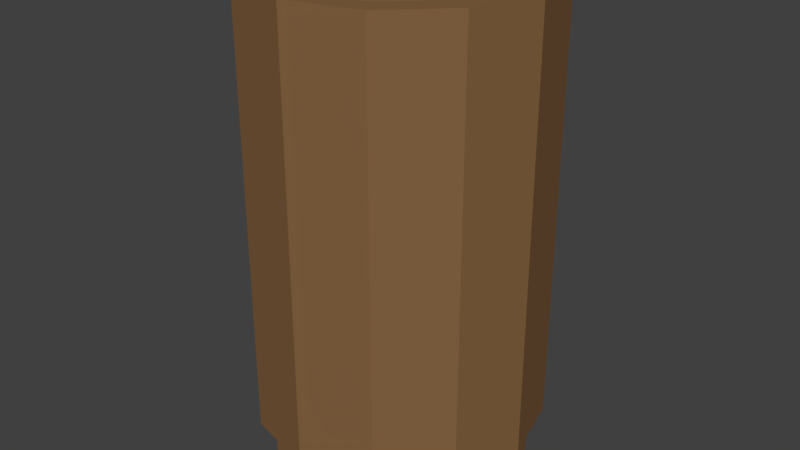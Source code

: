 # Source: M_LLEIMER_05.blend  (saved by Blender 2.79.0; exported with 4.5.12 LTS)
import bpy
from mathutils import Matrix  # noqa: F401  (used for matrix-valued properties, if any)

bpy.ops.wm.read_factory_settings(use_empty=True)
scene = bpy.context.scene
scene.name = 'Scene'

# ---- collections
col_collection_1 = bpy.data.collections.new('Collection 1'); scene.collection.children.link(col_collection_1)

# ---- materials (node trees are filled in below, after node groups)
mat_material_001 = bpy.data.materials.new('Material.001')
mat_material_001.alpha_threshold = 0.0
mat_material_001.use_transparent_shadow = False
mat_material_001.diffuse_color = (0.233, 0.1244, 0.0533, 1.0)
mat_material_001.roughness = 0.5

# ---- material node trees

# ---- world
world_world = bpy.data.worlds.new('World'); scene.world = world_world
world_world.color = (0.05088, 0.05088, 0.05088)
world_world.use_sun_shadow = False
world_world.sun_shadow_jitter_overblur = 0.0
world_world.cycles.sampling_method = 'MANUAL'

# ---- meshes
me_cylinder = bpy.data.meshes.new('Cylinder')
me_cylinder.from_pydata([(0.0, 1.0, -1.0), (0.0, 1.0, 2.037), (0.5, 0.866, -1.0), (0.5, 0.866, 2.037), (0.866, 0.5, -1.0), (0.866, 0.5, 2.037), (1.0, -4.371e-08, -1.0), (1.0, -4.371e-08, 2.037), (0.866, -0.5, -1.0), (0.866, -0.5, 2.037), (0.5, -0.866, -1.0), (0.5, -0.866, 2.037), (1.51e-07, -1.0, -1.0), (1.51e-07, -1.0, 2.037), (-0.5, -0.866, -1.0), (-0.5, -0.866, 2.037), (-0.866, -0.5, -1.0), (-0.866, -0.5, 2.037), (-1.0, -4.649e-07, -1.0), (-1.0, -4.649e-07, 2.037), (-0.866, 0.5, -1.0), (-0.866, 0.5, 2.037), (-0.5, 0.866, -1.0), (-0.5, 0.866, 2.037), (0.4209, 0.729, 2.037), (-1.572e-09, 0.8418, 2.037), (0.729, 0.4209, 2.037), (0.8418, -5.88e-08, 2.037), (0.729, -0.4209, 2.037), (0.4209, -0.729, 2.037), (1.255e-07, -0.8418, 2.037), (-0.4209, -0.729, 2.037), (-0.729, -0.4209, 2.037), (-0.8418, -4.134e-07, 2.037), (-0.729, 0.4209, 2.037), (-0.4209, 0.729, 2.037), (0.4209, 0.729, -0.7546), (-1.108e-07, 0.8418, -0.7546), (0.729, 0.4209, -0.7546), (0.8418, -5.88e-08, -0.7546), (0.729, -0.4209, -0.7546), (0.4209, -0.729, -0.7546), (1.634e-08, -0.8418, -0.7546), (-0.4209, -0.729, -0.7546), (-0.729, -0.4209, -0.7546), (-0.8418, -4.134e-07, -0.7546), (-0.729, 0.4209, -0.7546), (-0.4209, 0.729, -0.7546), (-1.035e-09, 0.8958, -1.0), (0.4479, 0.7758, -1.0), (0.7758, 0.4479, -1.0), (0.8958, -5.365e-08, -1.0), (0.7758, -0.4479, -1.0), (0.4479, -0.7758, -1.0), (1.342e-07, -0.8958, -1.0), (-0.4479, -0.7758, -1.0), (-0.7758, -0.4479, -1.0), (-0.8958, -4.31e-07, -1.0), (-0.7758, 0.4479, -1.0), (-0.4479, 0.7758, -1.0), (-1.979e-08, 0.8958, -1.379), (0.4479, 0.7758, -1.379), (0.7758, 0.4479, -1.379), (0.8958, -5.365e-08, -1.379), (0.7758, -0.4479, -1.379), (0.4479, -0.7758, -1.379), (1.155e-07, -0.8958, -1.379), (-0.4479, -0.7758, -1.379), (-0.7758, -0.4479, -1.379), (-0.8958, -4.31e-07, -1.379), (-0.7758, 0.4479, -1.379), (-0.4479, 0.7758, -1.379)], [], [(0, 1, 3, 2), (2, 3, 5, 4), (4, 5, 7, 6), (6, 7, 9, 8), (8, 9, 11, 10), (10, 11, 13, 12), (12, 13, 15, 14), (14, 15, 17, 16), (16, 17, 19, 18), (18, 19, 21, 20), (1, 23, 35, 25), (20, 21, 23, 22), (22, 23, 1, 0), (16, 18, 57, 56), (31, 30, 42, 43), (3, 1, 25, 24), (7, 5, 26, 27), (23, 21, 34, 35), (5, 3, 24, 26), (21, 19, 33, 34), (19, 17, 32, 33), (17, 15, 31, 32), (15, 13, 30, 31), (13, 11, 29, 30), (11, 9, 28, 29), (9, 7, 27, 28), (36, 37, 47, 46, 45, 44, 43, 42, 41, 40, 39, 38), (28, 27, 39, 40), (35, 34, 46, 47), (24, 25, 37, 36), (32, 31, 43, 44), (29, 28, 40, 41), (25, 35, 47, 37), (26, 24, 36, 38), (33, 32, 44, 45), (30, 29, 41, 42), (27, 26, 38, 39), (34, 33, 45, 46), (50, 51, 63, 62), (14, 16, 56, 55), (12, 14, 55, 54), (10, 12, 54, 53), (8, 10, 53, 52), (6, 8, 52, 51), (22, 0, 48, 59), (0, 2, 49, 48), (4, 6, 51, 50), (20, 22, 59, 58), (2, 4, 50, 49), (18, 20, 58, 57), (60, 61, 62, 63, 64, 65, 66, 67, 68, 69, 70, 71), (57, 58, 70, 69), (54, 55, 67, 66), (51, 52, 64, 63), (58, 59, 71, 70), (48, 49, 61, 60), (55, 56, 68, 67), (52, 53, 65, 64), (59, 48, 60, 71), (49, 50, 62, 61), (56, 57, 69, 68), (53, 54, 66, 65)])
me_cylinder.materials.append(mat_material_001)
me_cylinder.use_remesh_preserve_volume = False
me_cylinder.use_remesh_preserve_attributes = False
me_cylinder.use_mirror_vertex_groups = False
me_cylinder.update()

# ---- objects
ob_cylinder = bpy.data.objects.new('Cylinder', me_cylinder)

# ---- transforms, parenting, visibility, modifiers, constraints
ob_cylinder.location = (0.0, 0.0, 0.0)
ob_cylinder.lineart.crease_threshold = 0.0

# ---- collection membership
col_collection_1.objects.link(ob_cylinder)

# ---- scene / render settings (as saved in the file)
scene.frame_start = 1; scene.frame_end = 250; scene.frame_set(1)
scene.render.engine = 'BLENDER_EEVEE_NEXT'
scene.render.resolution_percentage = 50
scene.render.dither_intensity = 0.0
scene.cycles.use_denoising = False
scene.cycles.samples = 128
scene.cycles.sampling_pattern = 'TABULATED_SOBOL'
scene.cycles.use_adaptive_sampling = False
scene.cycles.use_light_tree = False
scene.cycles.blur_glossy = 0.0
scene.cycles.sample_clamp_indirect = 0.0
scene.view_settings.view_transform = 'Standard'
bpy.context.view_layer.update()

# ---- added for rendering (the .blend has no active camera and no usable light): camera, sun
cam_auto = bpy.data.cameras.new('AutoCamera')
cam_auto.lens = 50.0
cam_auto.sensor_width = 36.0
cam_auto.clip_end = 1000.0
ob_auto_camera = bpy.data.objects.new('AutoCamera', cam_auto)
scene.collection.objects.link(ob_auto_camera)
ob_auto_camera.location = (4.10318, -4.92382, 3.61157)
ob_auto_camera.rotation_euler = (1.09748, -7.21219e-08, 0.694738)
scene.camera = ob_auto_camera
light_auto_sun = bpy.data.lights.new('AutoSun', 'SUN')
light_auto_sun.energy = 3.0
light_auto_sun.angle = 0.0523599
ob_auto_sun = bpy.data.objects.new('AutoSun', light_auto_sun)
scene.collection.objects.link(ob_auto_sun)
ob_auto_sun.rotation_euler = (0.872665, 0.174533, 0.523599)
bpy.context.view_layer.update()
